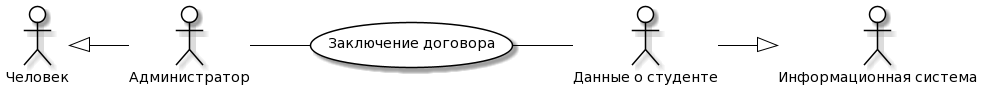

The diagram above was rendered by PlantUML. Its source (embedded in the PNG):
@startuml
skinparam actor {
	BackgroundColor White
	ArrowColor Black
	BorderColor Black
}
skinparam usecase {
	BackgroundColor White
	ArrowColor Black
	BorderColor Black
}
left to right direction
actor P0 as "Человек"
actor M0 as "Информационная система"
actor P as "Администратор"
actor M as "Данные о студенте"
usecase A as "Заключение договора"
P -- (A)
(A) -- M
P0 <|-- P
M --|> M0
@enduml